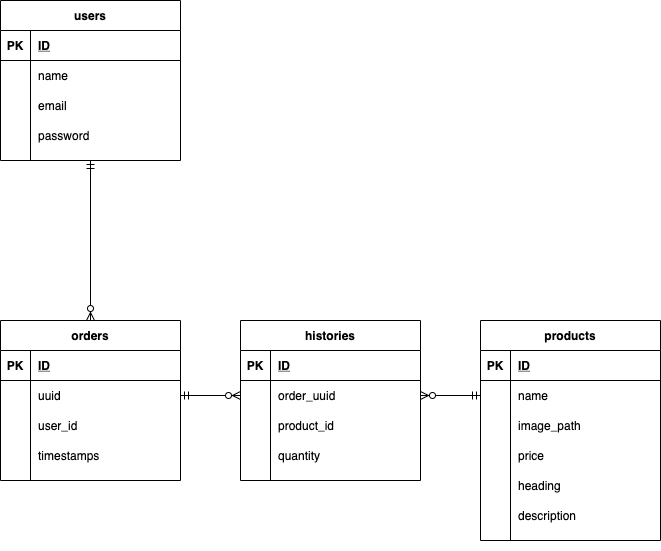

The diagram above was exported from draw.io. Its source (the exported page's mxGraphModel, read from the mxfile embedded in the PNG):
<mxGraphModel dx="417" dy="396" grid="1" gridSize="10" guides="1" tooltips="1" connect="1" arrows="1" fold="1" page="1" pageScale="1" pageWidth="827" pageHeight="1169" background="none" math="0" shadow="0">
  <root>
    <mxCell id="xFIasxXCnalhBAOYqdl9-0" />
    <mxCell id="xFIasxXCnalhBAOYqdl9-1" parent="xFIasxXCnalhBAOYqdl9-0" />
    <mxCell id="xFIasxXCnalhBAOYqdl9-15" value="" style="shape=partialRectangle;collapsible=0;dropTarget=0;pointerEvents=0;fillColor=none;top=0;left=0;bottom=0;right=0;points=[[0,0.5],[1,0.5]];portConstraint=eastwest;" parent="xFIasxXCnalhBAOYqdl9-1" vertex="1">
      <mxGeometry x="80" y="600" width="180" height="30" as="geometry" />
    </mxCell>
    <mxCell id="xFIasxXCnalhBAOYqdl9-16" value="" style="shape=partialRectangle;connectable=0;fillColor=none;top=0;left=0;bottom=0;right=0;editable=1;overflow=hidden;" parent="xFIasxXCnalhBAOYqdl9-15" vertex="1">
      <mxGeometry width="29.99999999999994" height="30" as="geometry" />
    </mxCell>
    <mxCell id="PHfMHy70wW3iOme3fRh6-15" style="edgeStyle=none;rounded=0;orthogonalLoop=1;jettySize=auto;html=1;exitX=0.5;exitY=1;exitDx=0;exitDy=0;entryX=0.5;entryY=0;entryDx=0;entryDy=0;startArrow=ERmandOne;startFill=0;endArrow=ERzeroToMany;endFill=1;" parent="xFIasxXCnalhBAOYqdl9-1" source="xFIasxXCnalhBAOYqdl9-18" target="xFIasxXCnalhBAOYqdl9-54" edge="1">
      <mxGeometry relative="1" as="geometry" />
    </mxCell>
    <mxCell id="xFIasxXCnalhBAOYqdl9-18" value="users" style="shape=table;startSize=30;container=1;collapsible=1;childLayout=tableLayout;fixedRows=1;rowLines=0;fontStyle=1;align=center;resizeLast=1;" parent="xFIasxXCnalhBAOYqdl9-1" vertex="1">
      <mxGeometry x="40" y="80" width="180" height="160" as="geometry" />
    </mxCell>
    <mxCell id="xFIasxXCnalhBAOYqdl9-19" value="" style="shape=partialRectangle;collapsible=0;dropTarget=0;pointerEvents=0;fillColor=none;top=0;left=0;bottom=1;right=0;points=[[0,0.5],[1,0.5]];portConstraint=eastwest;" parent="xFIasxXCnalhBAOYqdl9-18" vertex="1">
      <mxGeometry y="30" width="180" height="30" as="geometry" />
    </mxCell>
    <mxCell id="xFIasxXCnalhBAOYqdl9-20" value="PK" style="shape=partialRectangle;connectable=0;fillColor=none;top=0;left=0;bottom=0;right=0;fontStyle=1;overflow=hidden;" parent="xFIasxXCnalhBAOYqdl9-19" vertex="1">
      <mxGeometry width="30" height="30" as="geometry" />
    </mxCell>
    <mxCell id="xFIasxXCnalhBAOYqdl9-21" value="ID" style="shape=partialRectangle;connectable=0;fillColor=none;top=0;left=0;bottom=0;right=0;align=left;spacingLeft=6;fontStyle=5;overflow=hidden;" parent="xFIasxXCnalhBAOYqdl9-19" vertex="1">
      <mxGeometry x="30" width="150" height="30" as="geometry" />
    </mxCell>
    <mxCell id="xFIasxXCnalhBAOYqdl9-22" value="" style="shape=partialRectangle;collapsible=0;dropTarget=0;pointerEvents=0;fillColor=none;top=0;left=0;bottom=0;right=0;points=[[0,0.5],[1,0.5]];portConstraint=eastwest;" parent="xFIasxXCnalhBAOYqdl9-18" vertex="1">
      <mxGeometry y="60" width="180" height="30" as="geometry" />
    </mxCell>
    <mxCell id="xFIasxXCnalhBAOYqdl9-23" value="" style="shape=partialRectangle;connectable=0;fillColor=none;top=0;left=0;bottom=0;right=0;editable=1;overflow=hidden;" parent="xFIasxXCnalhBAOYqdl9-22" vertex="1">
      <mxGeometry width="30" height="30" as="geometry" />
    </mxCell>
    <mxCell id="xFIasxXCnalhBAOYqdl9-24" value="name" style="shape=partialRectangle;connectable=0;fillColor=none;top=0;left=0;bottom=0;right=0;align=left;spacingLeft=6;overflow=hidden;" parent="xFIasxXCnalhBAOYqdl9-22" vertex="1">
      <mxGeometry x="30" width="150" height="30" as="geometry" />
    </mxCell>
    <mxCell id="xFIasxXCnalhBAOYqdl9-25" value="" style="shape=partialRectangle;collapsible=0;dropTarget=0;pointerEvents=0;fillColor=none;top=0;left=0;bottom=0;right=0;points=[[0,0.5],[1,0.5]];portConstraint=eastwest;" parent="xFIasxXCnalhBAOYqdl9-18" vertex="1">
      <mxGeometry y="90" width="180" height="30" as="geometry" />
    </mxCell>
    <mxCell id="xFIasxXCnalhBAOYqdl9-26" value="" style="shape=partialRectangle;connectable=0;fillColor=none;top=0;left=0;bottom=0;right=0;editable=1;overflow=hidden;" parent="xFIasxXCnalhBAOYqdl9-25" vertex="1">
      <mxGeometry width="30" height="30" as="geometry" />
    </mxCell>
    <mxCell id="xFIasxXCnalhBAOYqdl9-27" value="email" style="shape=partialRectangle;connectable=0;fillColor=none;top=0;left=0;bottom=0;right=0;align=left;spacingLeft=6;overflow=hidden;" parent="xFIasxXCnalhBAOYqdl9-25" vertex="1">
      <mxGeometry x="30" width="150" height="30" as="geometry" />
    </mxCell>
    <mxCell id="xFIasxXCnalhBAOYqdl9-66" value="" style="shape=partialRectangle;collapsible=0;dropTarget=0;pointerEvents=0;fillColor=none;top=0;left=0;bottom=0;right=0;points=[[0,0.5],[1,0.5]];portConstraint=eastwest;" parent="xFIasxXCnalhBAOYqdl9-18" vertex="1">
      <mxGeometry y="120" width="180" height="30" as="geometry" />
    </mxCell>
    <mxCell id="xFIasxXCnalhBAOYqdl9-67" value="" style="shape=partialRectangle;connectable=0;fillColor=none;top=0;left=0;bottom=0;right=0;editable=1;overflow=hidden;" parent="xFIasxXCnalhBAOYqdl9-66" vertex="1">
      <mxGeometry width="30" height="30" as="geometry" />
    </mxCell>
    <mxCell id="xFIasxXCnalhBAOYqdl9-68" value="password" style="shape=partialRectangle;connectable=0;fillColor=none;top=0;left=0;bottom=0;right=0;align=left;spacingLeft=6;overflow=hidden;" parent="xFIasxXCnalhBAOYqdl9-66" vertex="1">
      <mxGeometry x="30" width="150" height="30" as="geometry" />
    </mxCell>
    <mxCell id="xFIasxXCnalhBAOYqdl9-28" value="products" style="shape=table;startSize=30;container=1;collapsible=1;childLayout=tableLayout;fixedRows=1;rowLines=0;fontStyle=1;align=center;resizeLast=1;" parent="xFIasxXCnalhBAOYqdl9-1" vertex="1">
      <mxGeometry x="520" y="400" width="180" height="220" as="geometry" />
    </mxCell>
    <mxCell id="xFIasxXCnalhBAOYqdl9-29" value="" style="shape=partialRectangle;collapsible=0;dropTarget=0;pointerEvents=0;fillColor=none;top=0;left=0;bottom=1;right=0;points=[[0,0.5],[1,0.5]];portConstraint=eastwest;" parent="xFIasxXCnalhBAOYqdl9-28" vertex="1">
      <mxGeometry y="30" width="180" height="30" as="geometry" />
    </mxCell>
    <mxCell id="xFIasxXCnalhBAOYqdl9-30" value="PK" style="shape=partialRectangle;connectable=0;fillColor=none;top=0;left=0;bottom=0;right=0;fontStyle=1;overflow=hidden;" parent="xFIasxXCnalhBAOYqdl9-29" vertex="1">
      <mxGeometry width="30" height="30" as="geometry" />
    </mxCell>
    <mxCell id="xFIasxXCnalhBAOYqdl9-31" value="ID" style="shape=partialRectangle;connectable=0;fillColor=none;top=0;left=0;bottom=0;right=0;align=left;spacingLeft=6;fontStyle=5;overflow=hidden;" parent="xFIasxXCnalhBAOYqdl9-29" vertex="1">
      <mxGeometry x="30" width="150" height="30" as="geometry" />
    </mxCell>
    <mxCell id="xFIasxXCnalhBAOYqdl9-32" value="" style="shape=partialRectangle;collapsible=0;dropTarget=0;pointerEvents=0;fillColor=none;top=0;left=0;bottom=0;right=0;points=[[0,0.5],[1,0.5]];portConstraint=eastwest;" parent="xFIasxXCnalhBAOYqdl9-28" vertex="1">
      <mxGeometry y="60" width="180" height="30" as="geometry" />
    </mxCell>
    <mxCell id="xFIasxXCnalhBAOYqdl9-33" value="" style="shape=partialRectangle;connectable=0;fillColor=none;top=0;left=0;bottom=0;right=0;editable=1;overflow=hidden;" parent="xFIasxXCnalhBAOYqdl9-32" vertex="1">
      <mxGeometry width="30" height="30" as="geometry" />
    </mxCell>
    <mxCell id="xFIasxXCnalhBAOYqdl9-34" value="name" style="shape=partialRectangle;connectable=0;fillColor=none;top=0;left=0;bottom=0;right=0;align=left;spacingLeft=6;overflow=hidden;" parent="xFIasxXCnalhBAOYqdl9-32" vertex="1">
      <mxGeometry x="30" width="150" height="30" as="geometry" />
    </mxCell>
    <mxCell id="xFIasxXCnalhBAOYqdl9-35" value="" style="shape=partialRectangle;collapsible=0;dropTarget=0;pointerEvents=0;fillColor=none;top=0;left=0;bottom=0;right=0;points=[[0,0.5],[1,0.5]];portConstraint=eastwest;" parent="xFIasxXCnalhBAOYqdl9-28" vertex="1">
      <mxGeometry y="90" width="180" height="30" as="geometry" />
    </mxCell>
    <mxCell id="xFIasxXCnalhBAOYqdl9-36" value="" style="shape=partialRectangle;connectable=0;fillColor=none;top=0;left=0;bottom=0;right=0;editable=1;overflow=hidden;" parent="xFIasxXCnalhBAOYqdl9-35" vertex="1">
      <mxGeometry width="30" height="30" as="geometry" />
    </mxCell>
    <mxCell id="xFIasxXCnalhBAOYqdl9-37" value="image_path" style="shape=partialRectangle;connectable=0;fillColor=none;top=0;left=0;bottom=0;right=0;align=left;spacingLeft=6;overflow=hidden;" parent="xFIasxXCnalhBAOYqdl9-35" vertex="1">
      <mxGeometry x="30" width="150" height="30" as="geometry" />
    </mxCell>
    <mxCell id="xFIasxXCnalhBAOYqdl9-69" value="" style="shape=partialRectangle;collapsible=0;dropTarget=0;pointerEvents=0;fillColor=none;top=0;left=0;bottom=0;right=0;points=[[0,0.5],[1,0.5]];portConstraint=eastwest;" parent="xFIasxXCnalhBAOYqdl9-28" vertex="1">
      <mxGeometry y="120" width="180" height="30" as="geometry" />
    </mxCell>
    <mxCell id="xFIasxXCnalhBAOYqdl9-70" value="" style="shape=partialRectangle;connectable=0;fillColor=none;top=0;left=0;bottom=0;right=0;editable=1;overflow=hidden;" parent="xFIasxXCnalhBAOYqdl9-69" vertex="1">
      <mxGeometry width="30" height="30" as="geometry" />
    </mxCell>
    <mxCell id="xFIasxXCnalhBAOYqdl9-71" value="price" style="shape=partialRectangle;connectable=0;fillColor=none;top=0;left=0;bottom=0;right=0;align=left;spacingLeft=6;overflow=hidden;" parent="xFIasxXCnalhBAOYqdl9-69" vertex="1">
      <mxGeometry x="30" width="150" height="30" as="geometry" />
    </mxCell>
    <mxCell id="xFIasxXCnalhBAOYqdl9-72" value="" style="shape=partialRectangle;collapsible=0;dropTarget=0;pointerEvents=0;fillColor=none;top=0;left=0;bottom=0;right=0;points=[[0,0.5],[1,0.5]];portConstraint=eastwest;" parent="xFIasxXCnalhBAOYqdl9-28" vertex="1">
      <mxGeometry y="150" width="180" height="30" as="geometry" />
    </mxCell>
    <mxCell id="xFIasxXCnalhBAOYqdl9-73" value="" style="shape=partialRectangle;connectable=0;fillColor=none;top=0;left=0;bottom=0;right=0;editable=1;overflow=hidden;" parent="xFIasxXCnalhBAOYqdl9-72" vertex="1">
      <mxGeometry width="30" height="30" as="geometry" />
    </mxCell>
    <mxCell id="xFIasxXCnalhBAOYqdl9-74" value="heading" style="shape=partialRectangle;connectable=0;fillColor=none;top=0;left=0;bottom=0;right=0;align=left;spacingLeft=6;overflow=hidden;" parent="xFIasxXCnalhBAOYqdl9-72" vertex="1">
      <mxGeometry x="30" width="150" height="30" as="geometry" />
    </mxCell>
    <mxCell id="xFIasxXCnalhBAOYqdl9-75" value="" style="shape=partialRectangle;collapsible=0;dropTarget=0;pointerEvents=0;fillColor=none;top=0;left=0;bottom=0;right=0;points=[[0,0.5],[1,0.5]];portConstraint=eastwest;" parent="xFIasxXCnalhBAOYqdl9-28" vertex="1">
      <mxGeometry y="180" width="180" height="30" as="geometry" />
    </mxCell>
    <mxCell id="xFIasxXCnalhBAOYqdl9-76" value="" style="shape=partialRectangle;connectable=0;fillColor=none;top=0;left=0;bottom=0;right=0;editable=1;overflow=hidden;" parent="xFIasxXCnalhBAOYqdl9-75" vertex="1">
      <mxGeometry width="30" height="30" as="geometry" />
    </mxCell>
    <mxCell id="xFIasxXCnalhBAOYqdl9-77" value="description" style="shape=partialRectangle;connectable=0;fillColor=none;top=0;left=0;bottom=0;right=0;align=left;spacingLeft=6;overflow=hidden;" parent="xFIasxXCnalhBAOYqdl9-75" vertex="1">
      <mxGeometry x="30" width="150" height="30" as="geometry" />
    </mxCell>
    <mxCell id="xFIasxXCnalhBAOYqdl9-54" value="orders" style="shape=table;startSize=30;container=1;collapsible=1;childLayout=tableLayout;fixedRows=1;rowLines=0;fontStyle=1;align=center;resizeLast=1;" parent="xFIasxXCnalhBAOYqdl9-1" vertex="1">
      <mxGeometry x="40" y="400" width="180" height="160" as="geometry" />
    </mxCell>
    <mxCell id="xFIasxXCnalhBAOYqdl9-55" value="" style="shape=partialRectangle;collapsible=0;dropTarget=0;pointerEvents=0;fillColor=none;top=0;left=0;bottom=1;right=0;points=[[0,0.5],[1,0.5]];portConstraint=eastwest;" parent="xFIasxXCnalhBAOYqdl9-54" vertex="1">
      <mxGeometry y="30" width="180" height="30" as="geometry" />
    </mxCell>
    <mxCell id="xFIasxXCnalhBAOYqdl9-56" value="PK" style="shape=partialRectangle;connectable=0;fillColor=none;top=0;left=0;bottom=0;right=0;fontStyle=1;overflow=hidden;" parent="xFIasxXCnalhBAOYqdl9-55" vertex="1">
      <mxGeometry width="30" height="30" as="geometry" />
    </mxCell>
    <mxCell id="xFIasxXCnalhBAOYqdl9-57" value="ID" style="shape=partialRectangle;connectable=0;fillColor=none;top=0;left=0;bottom=0;right=0;align=left;spacingLeft=6;fontStyle=5;overflow=hidden;" parent="xFIasxXCnalhBAOYqdl9-55" vertex="1">
      <mxGeometry x="30" width="150" height="30" as="geometry" />
    </mxCell>
    <mxCell id="xFIasxXCnalhBAOYqdl9-58" value="" style="shape=partialRectangle;collapsible=0;dropTarget=0;pointerEvents=0;fillColor=none;top=0;left=0;bottom=0;right=0;points=[[0,0.5],[1,0.5]];portConstraint=eastwest;" parent="xFIasxXCnalhBAOYqdl9-54" vertex="1">
      <mxGeometry y="60" width="180" height="30" as="geometry" />
    </mxCell>
    <mxCell id="xFIasxXCnalhBAOYqdl9-59" value="" style="shape=partialRectangle;connectable=0;fillColor=none;top=0;left=0;bottom=0;right=0;editable=1;overflow=hidden;" parent="xFIasxXCnalhBAOYqdl9-58" vertex="1">
      <mxGeometry width="30" height="30" as="geometry" />
    </mxCell>
    <mxCell id="xFIasxXCnalhBAOYqdl9-60" value="uuid" style="shape=partialRectangle;connectable=0;fillColor=none;top=0;left=0;bottom=0;right=0;align=left;spacingLeft=6;overflow=hidden;" parent="xFIasxXCnalhBAOYqdl9-58" vertex="1">
      <mxGeometry x="30" width="150" height="30" as="geometry" />
    </mxCell>
    <mxCell id="xFIasxXCnalhBAOYqdl9-61" value="" style="shape=partialRectangle;collapsible=0;dropTarget=0;pointerEvents=0;fillColor=none;top=0;left=0;bottom=0;right=0;points=[[0,0.5],[1,0.5]];portConstraint=eastwest;" parent="xFIasxXCnalhBAOYqdl9-54" vertex="1">
      <mxGeometry y="90" width="180" height="30" as="geometry" />
    </mxCell>
    <mxCell id="xFIasxXCnalhBAOYqdl9-62" value="" style="shape=partialRectangle;connectable=0;fillColor=none;top=0;left=0;bottom=0;right=0;editable=1;overflow=hidden;" parent="xFIasxXCnalhBAOYqdl9-61" vertex="1">
      <mxGeometry width="30" height="30" as="geometry" />
    </mxCell>
    <mxCell id="xFIasxXCnalhBAOYqdl9-63" value="user_id" style="shape=partialRectangle;connectable=0;fillColor=none;top=0;left=0;bottom=0;right=0;align=left;spacingLeft=6;overflow=hidden;" parent="xFIasxXCnalhBAOYqdl9-61" vertex="1">
      <mxGeometry x="30" width="150" height="30" as="geometry" />
    </mxCell>
    <mxCell id="PHfMHy70wW3iOme3fRh6-12" value="" style="shape=partialRectangle;collapsible=0;dropTarget=0;pointerEvents=0;fillColor=none;top=0;left=0;bottom=0;right=0;points=[[0,0.5],[1,0.5]];portConstraint=eastwest;" parent="xFIasxXCnalhBAOYqdl9-54" vertex="1">
      <mxGeometry y="120" width="180" height="30" as="geometry" />
    </mxCell>
    <mxCell id="PHfMHy70wW3iOme3fRh6-13" value="" style="shape=partialRectangle;connectable=0;fillColor=none;top=0;left=0;bottom=0;right=0;editable=1;overflow=hidden;" parent="PHfMHy70wW3iOme3fRh6-12" vertex="1">
      <mxGeometry width="30" height="30" as="geometry" />
    </mxCell>
    <mxCell id="PHfMHy70wW3iOme3fRh6-14" value="timestamps" style="shape=partialRectangle;connectable=0;fillColor=none;top=0;left=0;bottom=0;right=0;align=left;spacingLeft=6;overflow=hidden;" parent="PHfMHy70wW3iOme3fRh6-12" vertex="1">
      <mxGeometry x="30" width="150" height="30" as="geometry" />
    </mxCell>
    <mxCell id="xFIasxXCnalhBAOYqdl9-78" value="histories" style="shape=table;startSize=30;container=1;collapsible=1;childLayout=tableLayout;fixedRows=1;rowLines=0;fontStyle=1;align=center;resizeLast=1;" parent="xFIasxXCnalhBAOYqdl9-1" vertex="1">
      <mxGeometry x="280" y="400" width="180" height="160" as="geometry" />
    </mxCell>
    <mxCell id="xFIasxXCnalhBAOYqdl9-79" value="" style="shape=partialRectangle;collapsible=0;dropTarget=0;pointerEvents=0;fillColor=none;top=0;left=0;bottom=1;right=0;points=[[0,0.5],[1,0.5]];portConstraint=eastwest;" parent="xFIasxXCnalhBAOYqdl9-78" vertex="1">
      <mxGeometry y="30" width="180" height="30" as="geometry" />
    </mxCell>
    <mxCell id="xFIasxXCnalhBAOYqdl9-80" value="PK" style="shape=partialRectangle;connectable=0;fillColor=none;top=0;left=0;bottom=0;right=0;fontStyle=1;overflow=hidden;" parent="xFIasxXCnalhBAOYqdl9-79" vertex="1">
      <mxGeometry width="30" height="30" as="geometry" />
    </mxCell>
    <mxCell id="xFIasxXCnalhBAOYqdl9-81" value="ID" style="shape=partialRectangle;connectable=0;fillColor=none;top=0;left=0;bottom=0;right=0;align=left;spacingLeft=6;fontStyle=5;overflow=hidden;" parent="xFIasxXCnalhBAOYqdl9-79" vertex="1">
      <mxGeometry x="30" width="150" height="30" as="geometry" />
    </mxCell>
    <mxCell id="xFIasxXCnalhBAOYqdl9-82" value="" style="shape=partialRectangle;collapsible=0;dropTarget=0;pointerEvents=0;fillColor=none;top=0;left=0;bottom=0;right=0;points=[[0,0.5],[1,0.5]];portConstraint=eastwest;" parent="xFIasxXCnalhBAOYqdl9-78" vertex="1">
      <mxGeometry y="60" width="180" height="30" as="geometry" />
    </mxCell>
    <mxCell id="xFIasxXCnalhBAOYqdl9-83" value="" style="shape=partialRectangle;connectable=0;fillColor=none;top=0;left=0;bottom=0;right=0;editable=1;overflow=hidden;" parent="xFIasxXCnalhBAOYqdl9-82" vertex="1">
      <mxGeometry width="30" height="30" as="geometry" />
    </mxCell>
    <mxCell id="xFIasxXCnalhBAOYqdl9-84" value="order_uuid" style="shape=partialRectangle;connectable=0;fillColor=none;top=0;left=0;bottom=0;right=0;align=left;spacingLeft=6;overflow=hidden;" parent="xFIasxXCnalhBAOYqdl9-82" vertex="1">
      <mxGeometry x="30" width="150" height="30" as="geometry" />
    </mxCell>
    <mxCell id="xFIasxXCnalhBAOYqdl9-85" value="" style="shape=partialRectangle;collapsible=0;dropTarget=0;pointerEvents=0;fillColor=none;top=0;left=0;bottom=0;right=0;points=[[0,0.5],[1,0.5]];portConstraint=eastwest;" parent="xFIasxXCnalhBAOYqdl9-78" vertex="1">
      <mxGeometry y="90" width="180" height="30" as="geometry" />
    </mxCell>
    <mxCell id="xFIasxXCnalhBAOYqdl9-86" value="" style="shape=partialRectangle;connectable=0;fillColor=none;top=0;left=0;bottom=0;right=0;editable=1;overflow=hidden;" parent="xFIasxXCnalhBAOYqdl9-85" vertex="1">
      <mxGeometry width="30" height="30" as="geometry" />
    </mxCell>
    <mxCell id="xFIasxXCnalhBAOYqdl9-87" value="product_id" style="shape=partialRectangle;connectable=0;fillColor=none;top=0;left=0;bottom=0;right=0;align=left;spacingLeft=6;overflow=hidden;" parent="xFIasxXCnalhBAOYqdl9-85" vertex="1">
      <mxGeometry x="30" width="150" height="30" as="geometry" />
    </mxCell>
    <mxCell id="0" value="" style="shape=partialRectangle;collapsible=0;dropTarget=0;pointerEvents=0;fillColor=none;top=0;left=0;bottom=0;right=0;points=[[0,0.5],[1,0.5]];portConstraint=eastwest;" vertex="1" parent="xFIasxXCnalhBAOYqdl9-78">
      <mxGeometry y="120" width="180" height="30" as="geometry" />
    </mxCell>
    <mxCell id="1" value="" style="shape=partialRectangle;connectable=0;fillColor=none;top=0;left=0;bottom=0;right=0;editable=1;overflow=hidden;" vertex="1" parent="0">
      <mxGeometry width="30" height="30" as="geometry" />
    </mxCell>
    <mxCell id="2" value="quantity" style="shape=partialRectangle;connectable=0;fillColor=none;top=0;left=0;bottom=0;right=0;align=left;spacingLeft=6;overflow=hidden;" vertex="1" parent="0">
      <mxGeometry x="30" width="150" height="30" as="geometry" />
    </mxCell>
    <mxCell id="PHfMHy70wW3iOme3fRh6-16" style="edgeStyle=none;rounded=0;orthogonalLoop=1;jettySize=auto;html=1;exitX=1;exitY=0.5;exitDx=0;exitDy=0;entryX=0;entryY=0.5;entryDx=0;entryDy=0;startArrow=ERmandOne;startFill=0;endArrow=ERzeroToMany;endFill=1;" parent="xFIasxXCnalhBAOYqdl9-1" source="xFIasxXCnalhBAOYqdl9-58" edge="1">
      <mxGeometry relative="1" as="geometry">
        <mxPoint x="280" y="475" as="targetPoint" />
      </mxGeometry>
    </mxCell>
    <mxCell id="PHfMHy70wW3iOme3fRh6-18" style="edgeStyle=none;rounded=0;orthogonalLoop=1;jettySize=auto;html=1;exitX=0;exitY=0.5;exitDx=0;exitDy=0;entryX=1;entryY=0.5;entryDx=0;entryDy=0;startArrow=ERmandOne;startFill=0;endArrow=ERzeroToMany;endFill=1;" parent="xFIasxXCnalhBAOYqdl9-1" source="xFIasxXCnalhBAOYqdl9-32" edge="1">
      <mxGeometry relative="1" as="geometry">
        <mxPoint x="460" y="475" as="targetPoint" />
      </mxGeometry>
    </mxCell>
  </root>
</mxGraphModel>